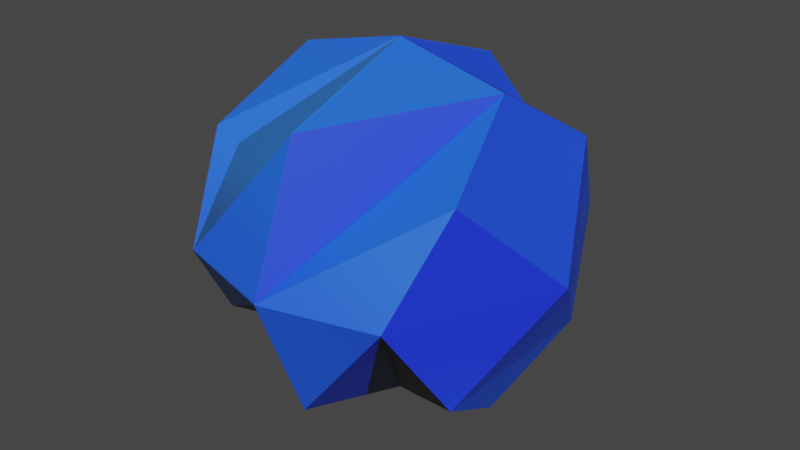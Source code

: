 # Source: Envolucro.blend  (saved by Blender 2.93.21; exported with 4.5.12 LTS)
import bpy
from mathutils import Matrix  # noqa: F401  (used for matrix-valued properties, if any)

bpy.ops.wm.read_factory_settings(use_empty=True)
scene = bpy.context.scene
scene.name = 'Scene'

# ---- collections
col_collection = bpy.data.collections.new('Collection'); scene.collection.children.link(col_collection)

# ---- images (referenced by path relative to the original .blend; pixels are not part of the script)
import os
ASSET_DIR = os.environ.get("B2B_ASSET_DIR", "")  # directory of the original .blend (textures are referenced by path, not embedded)
HERE = os.path.dirname(os.path.abspath(__file__))  # packed textures are extracted next to this script under _unpacked/

def load_image(name, relpath, width, height, colorspace="sRGB"):
    """Load a texture the original file referenced (path relative to the .blend, or extracted next to this script)."""
    p = next((c for c in (os.path.join(HERE, relpath), os.path.join(ASSET_DIR, relpath)) if relpath and os.path.exists(c)), "")
    if p:
        img = bpy.data.images.load(p, check_existing=True)
        img.name = name
    else:  # same state as the original file: an image datablock whose file is absent (Cycles renders it pink)
        img = bpy.data.images.new(name, width, height)
        img.source = "FILE"
        img.filepath = "//" + (relpath or name)
    img.colorspace_settings.name = colorspace
    return img
img_material_001_base_color = load_image('Material.001 Base Color', '_unpacked/Material.20c8936f.png', 1024, 1024, 'sRGB')

# ---- materials (node trees are filled in below, after node groups)
mat_material_001 = bpy.data.materials.new('Material.001')
mat_material_001.use_transparent_shadow = False

# ---- material node trees
mat_material_001.use_nodes = True; mat_material_001.node_tree.nodes.clear()
_N = mat_material_001.node_tree.nodes; _L = mat_material_001.node_tree.links
n0 = _N.new('ShaderNodeBsdfPrincipled'); n0.name = 'Principled BSDF'; n0.location = (10, 300)
n0.distribution = 'GGX'
n0.subsurface_method = 'BURLEY'
n0.inputs[3].default_value = 1.45
n0.inputs[27].default_value = (0.0, 0.0, 0.0, 1.0)
n0.inputs[28].default_value = 1.0
n1 = _N.new('ShaderNodeOutputMaterial'); n1.name = 'Material Output'; n1.location = (300, 300)
n2 = _N.new('ShaderNodeTexImage'); n2.name = 'Textura de imagem'; n2.location = (-280, 275)
n2.image = img_material_001_base_color
_L.new(n0.outputs[0], n1.inputs[0])
_L.new(n2.outputs[0], n0.inputs[0])
n1.is_active_output = True

# ---- world
world_world = bpy.data.worlds.new('World'); scene.world = world_world
world_world.use_nodes = True; world_world.node_tree.nodes.clear()
_N = world_world.node_tree.nodes; _L = world_world.node_tree.links
n0 = _N.new('ShaderNodeOutputWorld'); n0.name = 'World Output'; n0.location = (300, 300)
n1 = _N.new('ShaderNodeBackground'); n1.name = 'Background'; n1.location = (10, 300)
n1.inputs[0].default_value = (0.05088, 0.05088, 0.05088, 1.0)
_L.new(n1.outputs[0], n0.inputs[0])
n0.is_active_output = True
world_world.color = (0.05088, 0.05088, 0.05088)
world_world.use_sun_shadow = False
world_world.sun_shadow_jitter_overblur = 0.0

# ---- meshes
me_cubo_001 = bpy.data.meshes.new('Cubo.001')
me_cubo_001.from_pydata([(-5.96e-08, -0.9364, -0.6621), (-0.9364, -5.96e-08, 0.6621), (-0.9364, 5.96e-08, -0.6621), (0.0, 0.9364, 0.6621), (0.9364, 0.0, -0.6621), (5.96e-08, -0.9364, 0.6621), (0.0, 0.9364, -0.6621), (0.9364, 0.0, 0.6621), (-0.8086, -0.8086, 0.0), (-0.8086, 0.8086, 0.0), (0.8086, 0.8086, 0.0), (0.8086, -0.8086, 0.0), (-0.5718, -0.5718, -0.8086), (-0.5718, 0.5718, 0.8086), (0.5718, 0.5718, -0.8086), (0.5718, -0.5718, 0.8086), (1.119, -2.686e-16, 6.145e-09), (-1.119, 2.686e-16, -6.145e-09), (-0.5718, 0.5718, -0.8086), (0.5718, 0.5718, 0.8086), (0.5718, -0.5718, -0.8086), (-0.5718, -0.5718, 0.8086), (6.039e-23, -1.094, -1.247e-08), (-6.039e-23, 1.094, 1.247e-08), (9.255e-09, 3.657e-09, 1.098), (7.082e-09, 3.574e-08, -1.098)], [], [(17, 13, 3, 9), (23, 19, 7, 10), (16, 15, 5, 11), (22, 21, 1, 8), (25, 14, 4, 20), (24, 13, 1, 21), (20, 22, 8, 0), (14, 16, 11, 4), (18, 23, 10, 6), (12, 17, 9, 2), (0, 8, 17, 12), (6, 10, 16, 14), (19, 3, 13, 24), (18, 6, 14, 25), (10, 7, 15, 16), (8, 1, 13, 17), (2, 18, 25, 12), (7, 19, 24, 15), (2, 9, 23, 18), (4, 11, 22, 20), (15, 24, 21, 5), (12, 25, 20, 0), (11, 5, 21, 22), (9, 3, 19, 23)])
_uv = me_cubo_001.uv_layers.new(name='Mapa UV')
_uv.uv.foreach_set('vector', [0.5, 0.125, 0.625, 0.125, 0.625, 0.25, 0.5, 0.25, 0.5, 0.375, 0.625, 0.375, 0.625, 0.5, 0.5, 0.5, 0.5, 0.625, 0.625, 0.625, 0.625, 0.75, 0.5, 0.75, 0.5, 0.875, 0.625, 0.875, 0.625, 1.0, 0.5, 1.0, 0.25, 0.625, 0.375, 0.625, 0.375, 0.75, 0.25, 0.75, 0.75, 0.625, 0.875, 0.625, 0.875, 0.75, 0.75, 0.75, 0.375, 0.875, 0.5, 0.875, 0.5, 1.0, 0.375, 1.0, 0.375, 0.625, 0.5, 0.625, 0.5, 0.75, 0.375, 0.75, 0.375, 0.375, 0.5, 0.375, 0.5, 0.5, 0.375, 0.5, 0.375, 0.125, 0.5, 0.125, 0.5, 0.25, 0.375, 0.25, 0.375, 0.0, 0.5, 0.0, 0.5, 0.125, 0.375, 0.125, 0.375, 0.5, 0.5, 0.5, 0.5, 0.625, 0.375, 0.625, 0.75, 0.5, 0.875, 0.5, 0.875, 0.625, 0.75, 0.625, 0.25, 0.5, 0.375, 0.5, 0.375, 0.625, 0.25, 0.625, 0.5, 0.5, 0.625, 0.5, 0.625, 0.625, 0.5, 0.625, 0.5, 0.0, 0.625, 0.0, 0.625, 0.125, 0.5, 0.125, 0.125, 0.5, 0.25, 0.5, 0.25, 0.625, 0.125, 0.625, 0.625, 0.5, 0.75, 0.5, 0.75, 0.625, 0.625, 0.625, 0.375, 0.25, 0.5, 0.25, 0.5, 0.375, 0.375, 0.375, 0.375, 0.75, 0.5, 0.75, 0.5, 0.875, 0.375, 0.875, 0.625, 0.625, 0.75, 0.625, 0.75, 0.75, 0.625, 0.75, 0.125, 0.625, 0.25, 0.625, 0.25, 0.75, 0.125, 0.75, 0.5, 0.75, 0.625, 0.75, 0.625, 0.875, 0.5, 0.875, 0.5, 0.25, 0.625, 0.25, 0.625, 0.375, 0.5, 0.375])
me_cubo_001.materials.append(mat_material_001)
me_cubo_001.use_remesh_fix_poles = True
me_cubo_001.use_remesh_preserve_attributes = False
me_cubo_001.update()

# ---- objects
ob_cubo = bpy.data.objects.new('Cubo', me_cubo_001)

# ---- transforms, parenting, visibility, modifiers, constraints
ob_cubo.location = (0.0, 0.0, 0.0)
ob_cubo.rotation_euler = (-1.571, -0.0, 1.571)

# ---- collection membership
col_collection.objects.link(ob_cubo)

# ---- scene / render settings (as saved in the file)
scene.frame_start = 1; scene.frame_end = 250; scene.frame_set(1)
scene.render.engine = 'BLENDER_EEVEE_NEXT'
scene.cycles.use_denoising = False
scene.cycles.samples = 128
scene.cycles.sampling_pattern = 'TABULATED_SOBOL'
scene.cycles.use_adaptive_sampling = False
scene.cycles.use_light_tree = False
scene.view_settings.view_transform = 'Filmic'
bpy.context.view_layer.update()

# ---- added for rendering (the .blend has no active camera and no usable light): camera, sun
cam_auto = bpy.data.cameras.new('AutoCamera')
cam_auto.lens = 50.0
cam_auto.sensor_width = 36.0
cam_auto.clip_end = 1000.0
ob_auto_camera = bpy.data.objects.new('AutoCamera', cam_auto)
scene.collection.objects.link(ob_auto_camera)
ob_auto_camera.location = (3.53815, -4.24578, 2.83052)
ob_auto_camera.rotation_euler = (1.09748, -7.21219e-08, 0.694738)
scene.camera = ob_auto_camera
light_auto_sun = bpy.data.lights.new('AutoSun', 'SUN')
light_auto_sun.energy = 3.0
light_auto_sun.angle = 0.0523599
ob_auto_sun = bpy.data.objects.new('AutoSun', light_auto_sun)
scene.collection.objects.link(ob_auto_sun)
ob_auto_sun.rotation_euler = (0.872665, 0.174533, 0.523599)
bpy.context.view_layer.update()
